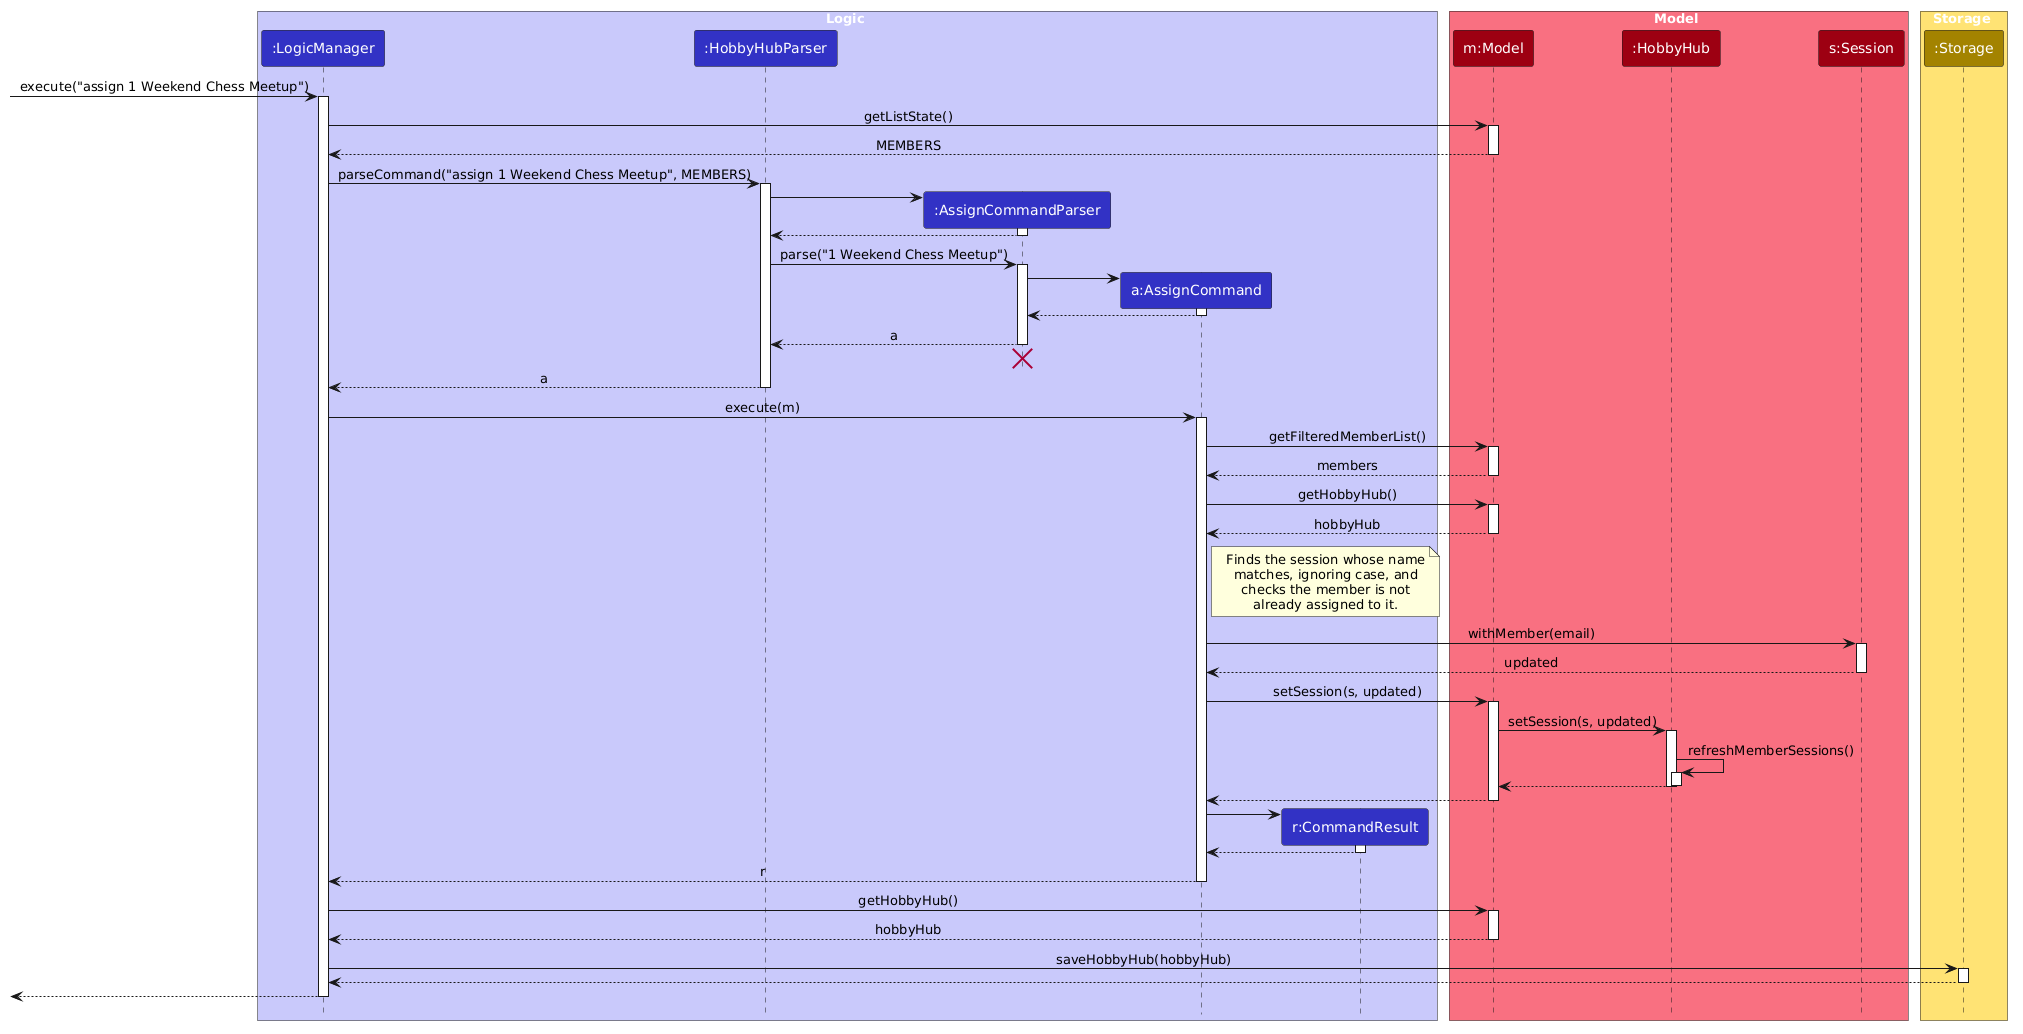

The diagram above was rendered by PlantUML. Its source (embedded in the PNG):
@startuml
/'
 'Commonly used styles and colors across diagrams.
 'Refer to https://plantuml-documentation.readthedocs.io/en/latest for a more
 'comprehensive list of skinparams.
 '/


'T1 through T4 are shades of the original color from lightest to darkest

!define UI_COLOR #1D8900
!define UI_COLOR_T1 #83E769
!define UI_COLOR_T2 #3FC71B
!define UI_COLOR_T3 #166800
!define UI_COLOR_T4 #0E4100

!define LOGIC_COLOR #3333C4
!define LOGIC_COLOR_T1 #C8C8FA
!define LOGIC_COLOR_T2 #6A6ADC
!define LOGIC_COLOR_T3 #1616B0
!define LOGIC_COLOR_T4 #101086

!define MODEL_COLOR #9D0012
!define MODEL_COLOR_T1 #F97181
!define MODEL_COLOR_T2 #E41F36
!define MODEL_COLOR_T3 #7B000E
!define MODEL_COLOR_T4 #51000A

!define STORAGE_COLOR #A38300
!define STORAGE_COLOR_T1 #FFE374
!define STORAGE_COLOR_T2 #EDC520
!define STORAGE_COLOR_T3 #806600
!define STORAGE_COLOR_T4 #544400

!define USER_COLOR #000000

skinparam Package {
    BackgroundColor #FFFFFF
    BorderThickness 1
    FontSize 16
}

skinparam Class {
    FontColor #FFFFFF
    FontSize 15
    BorderThickness 1
    BorderColor #FFFFFF
    StereotypeFontColor #FFFFFF
    FontName Arial
}

skinparam Actor {
    BorderColor USER_COLOR
    Color USER_COLOR
    FontName Arial
}

skinparam Sequence {
    MessageAlign center
    BoxFontSize 15
    BoxPadding 0
    BoxFontColor #FFFFFF
    FontName Arial
}

skinparam Participant {
    FontColor #FFFFFF
    Padding 20
}

skinparam ArrowFontStyle bold
skinparam MinClassWidth 50
<style>
participant {
    Padding 10
}
</style>
skinparam Shadowing false
skinparam DefaultTextAlignment center
skinparam packageStyle Rectangle

hide footbox
hide members
hide circle
skinparam ArrowFontStyle plain

box Logic LOGIC_COLOR_T1
participant ":LogicManager" as LogicManager LOGIC_COLOR
participant ":HobbyHubParser" as HobbyHubParser LOGIC_COLOR
participant ":AssignCommandParser" as AssignCommandParser LOGIC_COLOR
participant "a:AssignCommand" as AssignCommand LOGIC_COLOR
participant "r:CommandResult" as CommandResult LOGIC_COLOR
end box

box Model MODEL_COLOR_T1
participant "m:Model" as Model MODEL_COLOR
participant ":HobbyHub" as HobbyHub MODEL_COLOR
participant "s:Session" as Session MODEL_COLOR
end box

box Storage STORAGE_COLOR_T1
participant ":Storage" as Storage STORAGE_COLOR
end box

[-> LogicManager : execute("assign 1 Weekend Chess Meetup")
activate LogicManager

LogicManager -> Model : getListState()
activate Model
Model --> LogicManager : MEMBERS
deactivate Model

LogicManager -> HobbyHubParser : parseCommand("assign 1 Weekend Chess Meetup", MEMBERS)
activate HobbyHubParser

create AssignCommandParser
HobbyHubParser -> AssignCommandParser
activate AssignCommandParser

AssignCommandParser --> HobbyHubParser
deactivate AssignCommandParser

HobbyHubParser -> AssignCommandParser : parse("1 Weekend Chess Meetup")
activate AssignCommandParser

create AssignCommand
AssignCommandParser -> AssignCommand
activate AssignCommand

AssignCommand --> AssignCommandParser
deactivate AssignCommand

AssignCommandParser --> HobbyHubParser : a
deactivate AssignCommandParser
'Hidden arrow to position the destroy marker below the end of the activation bar.
AssignCommandParser -[hidden]-> HobbyHubParser
destroy AssignCommandParser

HobbyHubParser --> LogicManager : a
deactivate HobbyHubParser

LogicManager -> AssignCommand : execute(m)
activate AssignCommand

AssignCommand -> Model : getFilteredMemberList()
activate Model
Model --> AssignCommand : members
deactivate Model

AssignCommand -> Model : getHobbyHub()
activate Model
Model --> AssignCommand : hobbyHub
deactivate Model

note right of AssignCommand
  Finds the session whose name
  matches, ignoring case, and
  checks the member is not
  already assigned to it.
end note

AssignCommand -> Session : withMember(email)
activate Session
Session --> AssignCommand : updated
deactivate Session

AssignCommand -> Model : setSession(s, updated)
activate Model

Model -> HobbyHub : setSession(s, updated)
activate HobbyHub

HobbyHub -> HobbyHub : refreshMemberSessions()
activate HobbyHub
deactivate HobbyHub

HobbyHub --> Model
deactivate HobbyHub

Model --> AssignCommand
deactivate Model

create CommandResult
AssignCommand -> CommandResult
activate CommandResult

CommandResult --> AssignCommand
deactivate CommandResult

AssignCommand --> LogicManager : r
deactivate AssignCommand

LogicManager -> Model : getHobbyHub()
activate Model
Model --> LogicManager : hobbyHub
deactivate Model

LogicManager -> Storage : saveHobbyHub(hobbyHub)
activate Storage
Storage --> LogicManager
deactivate Storage

[<--LogicManager
deactivate LogicManager
@enduml